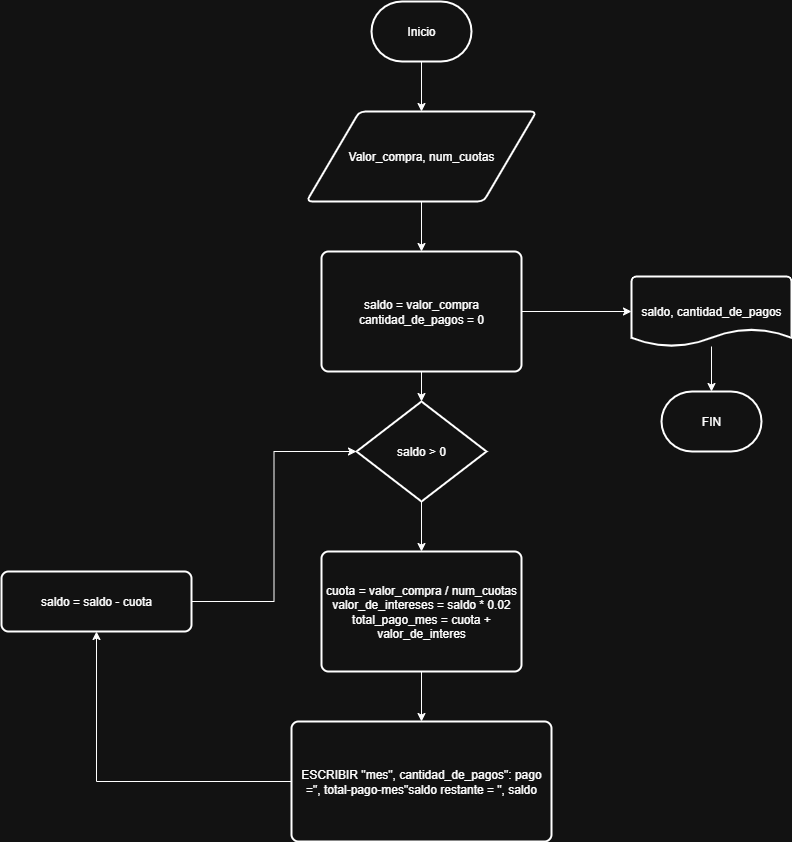

The diagram above was exported from draw.io. Its source (the exported page's mxGraphModel, read from the mxfile embedded in the PNG):
<mxGraphModel dx="1042" dy="562" grid="1" gridSize="10" guides="1" tooltips="1" connect="1" arrows="1" fold="1" page="1" pageScale="1" pageWidth="1169" pageHeight="1654" math="0" shadow="0">
  <root>
    <mxCell id="0" />
    <mxCell id="1" parent="0" />
    <mxCell id="nU-s14T7EopWXDZCFYtt-4" style="edgeStyle=orthogonalEdgeStyle;rounded=0;orthogonalLoop=1;jettySize=auto;html=1;entryX=0.5;entryY=0;entryDx=0;entryDy=0;" edge="1" parent="1" source="nU-s14T7EopWXDZCFYtt-1" target="nU-s14T7EopWXDZCFYtt-2">
      <mxGeometry relative="1" as="geometry" />
    </mxCell>
    <mxCell id="nU-s14T7EopWXDZCFYtt-1" value="Inicio" style="strokeWidth=2;html=1;shape=mxgraph.flowchart.terminator;whiteSpace=wrap;" vertex="1" parent="1">
      <mxGeometry x="460" y="30" width="100" height="60" as="geometry" />
    </mxCell>
    <mxCell id="nU-s14T7EopWXDZCFYtt-6" style="edgeStyle=orthogonalEdgeStyle;rounded=0;orthogonalLoop=1;jettySize=auto;html=1;entryX=0.5;entryY=0;entryDx=0;entryDy=0;" edge="1" parent="1" source="nU-s14T7EopWXDZCFYtt-2" target="nU-s14T7EopWXDZCFYtt-5">
      <mxGeometry relative="1" as="geometry" />
    </mxCell>
    <mxCell id="nU-s14T7EopWXDZCFYtt-2" value="Valor_compra, num_cuotas" style="shape=parallelogram;html=1;strokeWidth=2;perimeter=parallelogramPerimeter;whiteSpace=wrap;rounded=1;arcSize=12;size=0.23;" vertex="1" parent="1">
      <mxGeometry x="395" y="140" width="230" height="90" as="geometry" />
    </mxCell>
    <mxCell id="nU-s14T7EopWXDZCFYtt-5" value="saldo = valor_compra&lt;div&gt;cantidad_de_pagos = 0&lt;/div&gt;" style="rounded=1;whiteSpace=wrap;html=1;absoluteArcSize=1;arcSize=14;strokeWidth=2;" vertex="1" parent="1">
      <mxGeometry x="410" y="280" width="200" height="120" as="geometry" />
    </mxCell>
    <mxCell id="nU-s14T7EopWXDZCFYtt-11" style="edgeStyle=orthogonalEdgeStyle;rounded=0;orthogonalLoop=1;jettySize=auto;html=1;entryX=0.5;entryY=0;entryDx=0;entryDy=0;" edge="1" parent="1" source="nU-s14T7EopWXDZCFYtt-7" target="nU-s14T7EopWXDZCFYtt-10">
      <mxGeometry relative="1" as="geometry" />
    </mxCell>
    <mxCell id="nU-s14T7EopWXDZCFYtt-7" value="saldo &amp;gt; 0" style="strokeWidth=2;html=1;shape=mxgraph.flowchart.decision;whiteSpace=wrap;" vertex="1" parent="1">
      <mxGeometry x="445" y="430" width="130" height="100" as="geometry" />
    </mxCell>
    <mxCell id="nU-s14T7EopWXDZCFYtt-9" style="edgeStyle=orthogonalEdgeStyle;rounded=0;orthogonalLoop=1;jettySize=auto;html=1;entryX=0.5;entryY=0;entryDx=0;entryDy=0;entryPerimeter=0;" edge="1" parent="1" source="nU-s14T7EopWXDZCFYtt-5" target="nU-s14T7EopWXDZCFYtt-7">
      <mxGeometry relative="1" as="geometry" />
    </mxCell>
    <mxCell id="nU-s14T7EopWXDZCFYtt-13" style="edgeStyle=orthogonalEdgeStyle;rounded=0;orthogonalLoop=1;jettySize=auto;html=1;" edge="1" parent="1" source="nU-s14T7EopWXDZCFYtt-10" target="nU-s14T7EopWXDZCFYtt-12">
      <mxGeometry relative="1" as="geometry" />
    </mxCell>
    <mxCell id="nU-s14T7EopWXDZCFYtt-10" value="cuota = valor_compra / num_cuotas&lt;div&gt;valor_de_intereses = saldo * 0.02&lt;/div&gt;&lt;div&gt;total_pago_mes = cuota + valor_de_interes&lt;/div&gt;" style="rounded=1;whiteSpace=wrap;html=1;absoluteArcSize=1;arcSize=14;strokeWidth=2;" vertex="1" parent="1">
      <mxGeometry x="410" y="580" width="200" height="120" as="geometry" />
    </mxCell>
    <mxCell id="nU-s14T7EopWXDZCFYtt-15" style="edgeStyle=orthogonalEdgeStyle;rounded=0;orthogonalLoop=1;jettySize=auto;html=1;entryX=0.5;entryY=1;entryDx=0;entryDy=0;" edge="1" parent="1" source="nU-s14T7EopWXDZCFYtt-12" target="nU-s14T7EopWXDZCFYtt-14">
      <mxGeometry relative="1" as="geometry" />
    </mxCell>
    <mxCell id="nU-s14T7EopWXDZCFYtt-12" value="ESCRIBIR &quot;mes&quot;, cantidad_de_pagos&quot;: pago =&quot;, total-pago-mes&quot;saldo restante = &quot;, saldo" style="rounded=1;whiteSpace=wrap;html=1;absoluteArcSize=1;arcSize=14;strokeWidth=2;" vertex="1" parent="1">
      <mxGeometry x="380" y="750" width="260" height="120" as="geometry" />
    </mxCell>
    <mxCell id="nU-s14T7EopWXDZCFYtt-14" value="saldo = saldo - cuota" style="rounded=1;whiteSpace=wrap;html=1;absoluteArcSize=1;arcSize=14;strokeWidth=2;" vertex="1" parent="1">
      <mxGeometry x="90" y="600" width="190" height="60" as="geometry" />
    </mxCell>
    <mxCell id="nU-s14T7EopWXDZCFYtt-16" style="edgeStyle=orthogonalEdgeStyle;rounded=0;orthogonalLoop=1;jettySize=auto;html=1;entryX=0;entryY=0.5;entryDx=0;entryDy=0;entryPerimeter=0;" edge="1" parent="1" source="nU-s14T7EopWXDZCFYtt-14" target="nU-s14T7EopWXDZCFYtt-7">
      <mxGeometry relative="1" as="geometry" />
    </mxCell>
    <mxCell id="nU-s14T7EopWXDZCFYtt-19" style="edgeStyle=orthogonalEdgeStyle;rounded=0;orthogonalLoop=1;jettySize=auto;html=1;" edge="1" parent="1" source="nU-s14T7EopWXDZCFYtt-17" target="nU-s14T7EopWXDZCFYtt-20">
      <mxGeometry relative="1" as="geometry">
        <mxPoint x="800" y="450" as="targetPoint" />
      </mxGeometry>
    </mxCell>
    <mxCell id="nU-s14T7EopWXDZCFYtt-17" value="saldo, cantidad_de_pagos" style="strokeWidth=2;html=1;shape=mxgraph.flowchart.document2;whiteSpace=wrap;size=0.25;" vertex="1" parent="1">
      <mxGeometry x="720" y="305" width="160" height="70" as="geometry" />
    </mxCell>
    <mxCell id="nU-s14T7EopWXDZCFYtt-18" style="edgeStyle=orthogonalEdgeStyle;rounded=0;orthogonalLoop=1;jettySize=auto;html=1;entryX=0;entryY=0.5;entryDx=0;entryDy=0;entryPerimeter=0;" edge="1" parent="1" source="nU-s14T7EopWXDZCFYtt-5" target="nU-s14T7EopWXDZCFYtt-17">
      <mxGeometry relative="1" as="geometry" />
    </mxCell>
    <mxCell id="nU-s14T7EopWXDZCFYtt-20" value="FIN" style="strokeWidth=2;html=1;shape=mxgraph.flowchart.terminator;whiteSpace=wrap;" vertex="1" parent="1">
      <mxGeometry x="750" y="420" width="100" height="60" as="geometry" />
    </mxCell>
  </root>
</mxGraphModel>